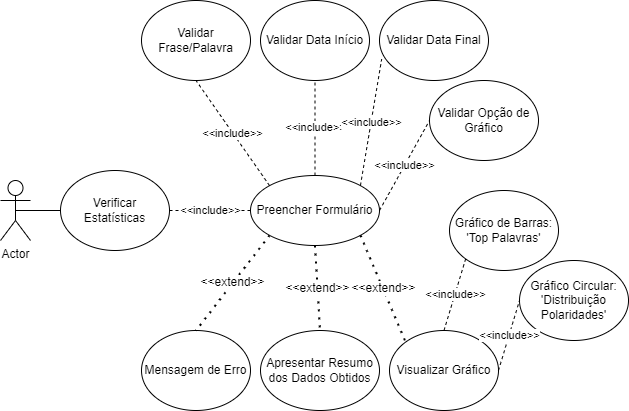

The diagram above was exported from draw.io. Its source (the exported page's mxGraphModel, read from the mxfile embedded in the PNG):
<mxGraphModel dx="1099" dy="725" grid="1" gridSize="10" guides="1" tooltips="1" connect="1" arrows="1" fold="1" page="1" pageScale="1" pageWidth="850" pageHeight="1100" math="0" shadow="0">
  <root>
    <mxCell id="0" />
    <mxCell id="1" parent="0" />
    <mxCell id="3" value="Verificar Estatísticas" style="ellipse;whiteSpace=wrap;html=1;" parent="1" vertex="1">
      <mxGeometry x="111" y="340" width="109" height="80" as="geometry" />
    </mxCell>
    <mxCell id="4" value="Preencher Formulário" style="ellipse;whiteSpace=wrap;html=1;" parent="1" vertex="1">
      <mxGeometry x="301" y="345" width="129" height="70" as="geometry" />
    </mxCell>
    <mxCell id="5" value="&amp;lt;&amp;lt;include&amp;gt;&amp;gt;" style="endArrow=none;dashed=1;html=1;entryX=0;entryY=0.5;entryDx=0;entryDy=0;exitX=1;exitY=0.5;exitDx=0;exitDy=0;" parent="1" source="3" target="4" edge="1">
      <mxGeometry width="50" height="50" relative="1" as="geometry">
        <mxPoint x="382" y="150" as="sourcePoint" />
        <mxPoint x="562.0000000000025" y="95" as="targetPoint" />
      </mxGeometry>
    </mxCell>
    <mxCell id="6" value="" style="endArrow=none;html=1;fontSize=19;exitX=0.5;exitY=0.5;exitDx=0;exitDy=0;exitPerimeter=0;entryX=0;entryY=0.5;entryDx=0;entryDy=0;" parent="1" source="19" target="3" edge="1">
      <mxGeometry width="50" height="50" relative="1" as="geometry">
        <mxPoint x="451" y="290" as="sourcePoint" />
        <mxPoint x="501" y="240" as="targetPoint" />
      </mxGeometry>
    </mxCell>
    <mxCell id="7" value="Validar Frase/Palavra" style="ellipse;whiteSpace=wrap;html=1;labelBackgroundColor=none;labelBorderColor=none;fontSize=12;" parent="1" vertex="1">
      <mxGeometry x="192" y="170" width="109" height="80" as="geometry" />
    </mxCell>
    <mxCell id="8" value="Validar Data Início" style="ellipse;whiteSpace=wrap;html=1;labelBackgroundColor=none;labelBorderColor=none;fontSize=12;" parent="1" vertex="1">
      <mxGeometry x="311" y="170" width="109" height="80" as="geometry" />
    </mxCell>
    <mxCell id="9" value="Validar Data Final" style="ellipse;whiteSpace=wrap;html=1;labelBackgroundColor=none;labelBorderColor=none;fontSize=12;" parent="1" vertex="1">
      <mxGeometry x="430" y="170" width="109" height="80" as="geometry" />
    </mxCell>
    <mxCell id="10" value="Mensagem de Erro" style="ellipse;whiteSpace=wrap;html=1;labelBackgroundColor=none;labelBorderColor=none;fontSize=12;" parent="1" vertex="1">
      <mxGeometry x="192" y="500" width="109" height="80" as="geometry" />
    </mxCell>
    <mxCell id="11" value="&amp;lt;&amp;lt;include&amp;gt;&amp;gt;" style="endArrow=none;dashed=1;html=1;entryX=0.5;entryY=1;entryDx=0;entryDy=0;exitX=0;exitY=0;exitDx=0;exitDy=0;" parent="1" source="4" target="7" edge="1">
      <mxGeometry width="50" height="50" relative="1" as="geometry">
        <mxPoint x="321" y="390" as="sourcePoint" />
        <mxPoint x="441.0000000000025" y="390" as="targetPoint" />
      </mxGeometry>
    </mxCell>
    <mxCell id="12" value="&amp;lt;&amp;lt;include&amp;gt;&amp;gt;" style="endArrow=none;dashed=1;html=1;exitX=0.5;exitY=0;exitDx=0;exitDy=0;" parent="1" source="4" target="8" edge="1">
      <mxGeometry width="50" height="50" relative="1" as="geometry">
        <mxPoint x="541" y="380" as="sourcePoint" />
        <mxPoint x="710.9999999999966" y="190" as="targetPoint" />
      </mxGeometry>
    </mxCell>
    <mxCell id="13" value="&amp;lt;&amp;lt;include&amp;gt;&amp;gt;" style="endArrow=none;dashed=1;html=1;entryX=0.02;entryY=0.733;entryDx=0;entryDy=0;exitX=1;exitY=0;exitDx=0;exitDy=0;entryPerimeter=0;" parent="1" source="4" target="9" edge="1">
      <mxGeometry width="50" height="50" relative="1" as="geometry">
        <mxPoint x="551" y="390" as="sourcePoint" />
        <mxPoint x="710.9999999999966" y="280" as="targetPoint" />
      </mxGeometry>
    </mxCell>
    <mxCell id="14" value="&amp;lt;&amp;lt;extend&amp;gt;&amp;gt;" style="endArrow=none;dashed=1;html=1;dashPattern=1 3;strokeWidth=2;fontSize=12;entryX=0.5;entryY=0;entryDx=0;entryDy=0;exitX=0;exitY=1;exitDx=0;exitDy=0;" parent="1" source="4" target="10" edge="1">
      <mxGeometry width="50" height="50" relative="1" as="geometry">
        <mxPoint x="431" y="400" as="sourcePoint" />
        <mxPoint x="481" y="350" as="targetPoint" />
      </mxGeometry>
    </mxCell>
    <mxCell id="15" value="Visualizar Gráfico" style="ellipse;whiteSpace=wrap;html=1;labelBackgroundColor=none;labelBorderColor=none;fontSize=12;" parent="1" vertex="1">
      <mxGeometry x="440" y="500" width="109" height="80" as="geometry" />
    </mxCell>
    <mxCell id="16" value="&amp;lt;&amp;lt;extend&amp;gt;&amp;gt;" style="endArrow=none;dashed=1;html=1;dashPattern=1 3;strokeWidth=2;fontSize=12;entryX=0;entryY=0;entryDx=0;entryDy=0;exitX=1;exitY=1;exitDx=0;exitDy=0;" parent="1" source="4" target="15" edge="1">
      <mxGeometry width="50" height="50" relative="1" as="geometry">
        <mxPoint x="530.8199234818408" y="414.5864557442849" as="sourcePoint" />
        <mxPoint x="710.9999999999966" y="590" as="targetPoint" />
      </mxGeometry>
    </mxCell>
    <mxCell id="19" value="Actor" style="shape=umlActor;verticalLabelPosition=bottom;verticalAlign=top;html=1;outlineConnect=0;" parent="1" vertex="1">
      <mxGeometry x="51" y="350" width="30" height="60" as="geometry" />
    </mxCell>
    <mxCell id="22" value="Validar Opção de Gráfico" style="ellipse;whiteSpace=wrap;html=1;" parent="1" vertex="1">
      <mxGeometry x="480" y="250" width="109" height="80" as="geometry" />
    </mxCell>
    <mxCell id="23" value="&amp;lt;&amp;lt;include&amp;gt;&amp;gt;" style="endArrow=none;dashed=1;html=1;entryX=0;entryY=0.5;entryDx=0;entryDy=0;exitX=1;exitY=0.5;exitDx=0;exitDy=0;" parent="1" source="4" target="22" edge="1">
      <mxGeometry width="50" height="50" relative="1" as="geometry">
        <mxPoint x="450" y="390" as="sourcePoint" />
        <mxPoint x="541" y="350" as="targetPoint" />
      </mxGeometry>
    </mxCell>
    <mxCell id="24" value="Gráfico de Barras:&lt;br&gt;'Top Palavras'" style="ellipse;whiteSpace=wrap;html=1;labelBackgroundColor=none;labelBorderColor=none;fontSize=12;" parent="1" vertex="1">
      <mxGeometry x="500" y="360" width="109" height="80" as="geometry" />
    </mxCell>
    <mxCell id="25" value="Gráfico Circular:&lt;br&gt;'Distribuição Polaridades'" style="ellipse;whiteSpace=wrap;html=1;labelBackgroundColor=none;labelBorderColor=none;fontSize=12;" parent="1" vertex="1">
      <mxGeometry x="570" y="430" width="109" height="80" as="geometry" />
    </mxCell>
    <mxCell id="26" value="&amp;lt;&amp;lt;include&amp;gt;&amp;gt;" style="endArrow=none;dashed=1;html=1;entryX=0;entryY=1;entryDx=0;entryDy=0;exitX=0.5;exitY=0;exitDx=0;exitDy=0;" parent="1" source="15" target="24" edge="1">
      <mxGeometry x="0.0082" width="50" height="50" relative="1" as="geometry">
        <mxPoint x="450" y="390" as="sourcePoint" />
        <mxPoint x="541" y="440" as="targetPoint" />
        <mxPoint x="1" as="offset" />
      </mxGeometry>
    </mxCell>
    <mxCell id="27" value="&amp;lt;&amp;lt;include&amp;gt;&amp;gt;" style="endArrow=none;dashed=1;html=1;entryX=0;entryY=0.5;entryDx=0;entryDy=0;exitX=1;exitY=0.5;exitDx=0;exitDy=0;" parent="1" source="15" target="25" edge="1">
      <mxGeometry width="50" height="50" relative="1" as="geometry">
        <mxPoint x="650" y="570" as="sourcePoint" />
        <mxPoint x="721" y="520" as="targetPoint" />
      </mxGeometry>
    </mxCell>
    <mxCell id="28" value="Apresentar Resumo dos Dados Obtidos" style="ellipse;whiteSpace=wrap;html=1;labelBackgroundColor=none;labelBorderColor=none;fontSize=12;" vertex="1" parent="1">
      <mxGeometry x="311" y="500" width="119" height="80" as="geometry" />
    </mxCell>
    <mxCell id="29" value="&amp;lt;&amp;lt;extend&amp;gt;&amp;gt;" style="endArrow=none;dashed=1;html=1;dashPattern=1 3;strokeWidth=2;fontSize=12;entryX=0.5;entryY=0;entryDx=0;entryDy=0;exitX=0.5;exitY=1;exitDx=0;exitDy=0;" edge="1" parent="1" source="4" target="28">
      <mxGeometry width="50" height="50" relative="1" as="geometry">
        <mxPoint x="439.999" y="396" as="sourcePoint" />
        <mxPoint x="560.8806790642195" y="550.3656881957183" as="targetPoint" />
      </mxGeometry>
    </mxCell>
  </root>
</mxGraphModel>